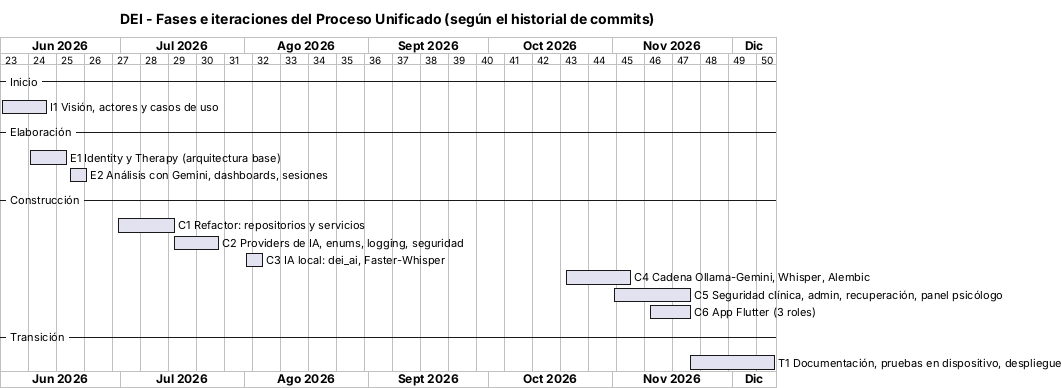

The diagram above was rendered by PlantUML. Its source (embedded in the PNG):
@startgantt 15-cronograma
title DEI - Fases e iteraciones del Proceso Unificado (según el historial de commits)
printscale weekly
language es
Project starts 2026-06-01
-- Inicio --
[I1 Visión, actores y casos de uso] starts 2026-06-01 and ends 2026-06-12
-- Elaboración --
[E1 Identity y Therapy (arquitectura base)] starts 2026-06-08 and ends 2026-06-17
[E2 Análisis con Gemini, dashboards, sesiones] starts 2026-06-18 and ends 2026-06-22
-- Construcción --
[C1 Refactor: repositorios y servicios] starts 2026-06-30 and ends 2026-07-14
[C2 Providers de IA, enums, logging, seguridad] starts 2026-07-14 and ends 2026-07-25
[C3 IA local: dei_ai, Faster-Whisper] starts 2026-08-01 and ends 2026-08-05
[C4 Cadena Ollama-Gemini, Whisper, Alembic] starts 2026-10-20 and ends 2026-11-05
[C5 Seguridad clínica, admin, recuperación, panel psicólogo] starts 2026-11-01 and ends 2026-11-20
[C6 App Flutter (3 roles)] starts 2026-11-10 and ends 2026-11-20
-- Transición --
[T1 Documentación, pruebas en dispositivo, despliegue] starts 2026-11-20 and ends 2026-12-11
@endgantt